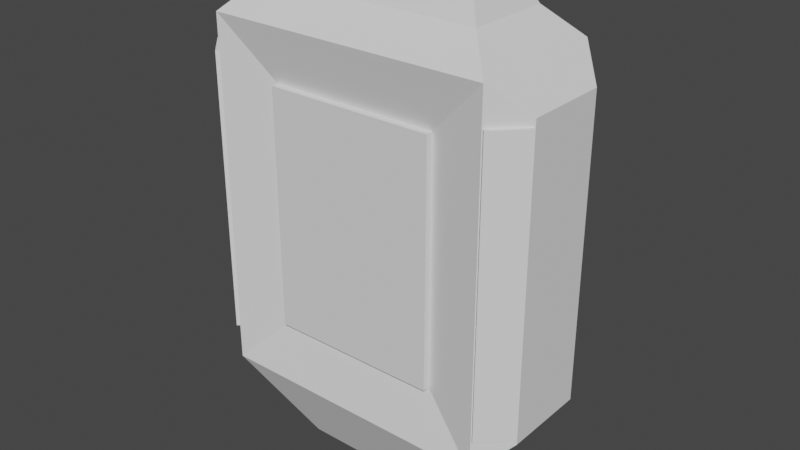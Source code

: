 # Source: hovertank_base.blend  (saved by Blender 3.2.14; exported with 4.5.12 LTS)
import bpy
from mathutils import Matrix  # noqa: F401  (used for matrix-valued properties, if any)

bpy.ops.wm.read_factory_settings(use_empty=True)
scene = bpy.context.scene
scene.name = 'Scene'

# ---- collections
col_collection = bpy.data.collections.new('Collection'); scene.collection.children.link(col_collection)

# ---- world
world_world = bpy.data.worlds.new('World'); scene.world = world_world
world_world.use_nodes = True; world_world.node_tree.nodes.clear()
_N = world_world.node_tree.nodes; _L = world_world.node_tree.links
n0 = _N.new('ShaderNodeOutputWorld'); n0.name = 'World Output'; n0.location = (300, 300)
n1 = _N.new('ShaderNodeBackground'); n1.name = 'Background'; n1.location = (10, 300)
n1.inputs[0].default_value = (0.05088, 0.05088, 0.05088, 1.0)
_L.new(n1.outputs[0], n0.inputs[0])
n0.is_active_output = True
world_world.color = (0.05088, 0.05088, 0.05088)
world_world.use_sun_shadow = False
world_world.sun_shadow_jitter_overblur = 0.0

# ---- meshes
me_cube_001 = bpy.data.meshes.new('Cube.001')
me_cube_001.from_pydata([(0.7, -0.2, 1.65), (0.7, 0.2, 1.65), (-1.2, -0.3, 1.05), (-1.2, 0.3, 1.05), (0.56, -0.21, -1.85), (0.56, 0.21, -1.85), (-1.2, -0.3, -1.05), (-1.2, 0.3, -1.05), (-0.7, 0.2, 1.65), (-0.7, -0.2, 1.65), (-0.56, -0.21, -1.85), (-0.56, 0.21, -1.85), (-0.6, -0.4, 0.85), (1.2, -0.3, 1.05), (1.2, 0.3, 1.05), (-0.6, 0.6, 1.15), (-0.6, 0.6, -0.25), (-0.6, -0.4, -0.85), (1.2, -0.3, -1.05), (1.2, 0.3, -1.05), (0.6, -0.4, 0.85), (0.6, 0.6, 1.15), (0.6, 0.6, -0.25), (0.6, -0.4, -0.85), (-1.0, -0.5, 1.25), (1.0, -0.5, 1.25), (-1.0, -0.5, -1.25), (1.0, -0.5, -1.25), (1.0, 0.5, 1.25), (-1.0, 0.5, 1.25), (-1.0, 0.5, -1.25), (1.0, 0.5, -1.25), (0.1, -0.2, 1.65), (0.1, 0.2, 1.65), (-0.1, -0.2, 1.65), (0.8, -0.3, 1.45), (0.8, 0.3, 1.45), (-0.1, 0.2, 1.65), (1.192e-07, 0.3, 1.45), (-0.8, 0.3, 1.45), (-0.8, -0.3, 1.45), (1.192e-07, -0.3, 1.45)], [], [(0, 1, 33, 32), (2, 3, 7, 6), (10, 11, 5, 4), (18, 19, 14, 13), (12, 17, 23, 20), (16, 15, 21, 22), (3, 2, 24, 29), (2, 6, 26, 24), (7, 3, 29, 30), (6, 7, 30, 26), (35, 41, 40, 24, 25), (36, 35, 25, 28), (39, 38, 36, 28, 29), (40, 39, 29, 24), (11, 10, 26, 30), (10, 4, 27, 26), (5, 11, 30, 31), (4, 5, 31, 27), (13, 14, 28, 25), (19, 18, 27, 31), (18, 13, 25, 27), (14, 19, 31, 28), (12, 20, 25, 24), (17, 12, 24, 26), (23, 17, 26, 27), (20, 23, 27, 25), (21, 15, 29, 28), (15, 16, 30, 29), (16, 22, 31, 30), (22, 21, 28, 31), (34, 37, 8, 9), (0, 32, 41, 35), (1, 0, 35, 36), (33, 1, 36, 38), (32, 33, 38, 41), (8, 37, 38, 39), (9, 8, 39, 40), (34, 9, 40, 41), (37, 34, 41, 38)])
_uv = me_cube_001.uv_layers.new(name='UVMap')
_uv.uv.foreach_set('vector', [0.45, 0.0375, 0.55, 0.0375, 0.55, 0.1125, 0.45, 0.1125, 0.425, 0.27, 0.575, 0.27, 0.575, 0.48, 0.425, 0.48, 0.425, 0.525, 0.575, 0.525, 0.575, 0.725, 0.425, 0.725, 0.425, 0.77, 0.575, 0.77, 0.575, 0.98, 0.425, 0.98, 0.165, 0.55, 0.335, 0.55, 0.335, 0.7, 0.165, 0.7, 0.665, 0.55, 0.835, 0.55, 0.835, 0.7, 0.665, 0.7, 0.575, 0.27, 0.425, 0.27, 0.375, 0.25, 0.625, 0.25, 0.425, 0.27, 0.425, 0.48, 0.375, 0.5, 0.375, 0.25, 0.575, 0.48, 0.575, 0.27, 0.625, 0.25, 0.625, 0.5, 0.425, 0.48, 0.575, 0.48, 0.625, 0.5, 0.375, 0.5, 0.425, 0.025, 0.425, 0.125, 0.425, 0.225, 0.375, 0.25, 0.375, 0.0, 0.575, 0.025, 0.425, 0.025, 0.375, 0.0, 0.625, 0.0, 0.575, 0.225, 0.575, 0.125, 0.575, 0.025, 0.625, 0.0, 0.625, 0.25, 0.425, 0.225, 0.575, 0.225, 0.625, 0.25, 0.375, 0.25, 0.575, 0.525, 0.425, 0.525, 0.375, 0.5, 0.625, 0.5, 0.425, 0.525, 0.425, 0.725, 0.375, 0.75, 0.375, 0.5, 0.575, 0.725, 0.575, 0.525, 0.625, 0.5, 0.625, 0.75, 0.425, 0.725, 0.575, 0.725, 0.625, 0.75, 0.375, 0.75, 0.425, 0.98, 0.575, 0.98, 0.625, 1.0, 0.375, 1.0, 0.575, 0.77, 0.425, 0.77, 0.375, 0.75, 0.625, 0.75, 0.425, 0.77, 0.425, 0.98, 0.375, 1.0, 0.375, 0.75, 0.575, 0.98, 0.575, 0.77, 0.625, 0.75, 0.625, 1.0, 0.165, 0.55, 0.165, 0.7, 0.125, 0.75, 0.125, 0.5, 0.335, 0.55, 0.165, 0.55, 0.125, 0.5, 0.375, 0.5, 0.335, 0.7, 0.335, 0.55, 0.375, 0.5, 0.375, 0.75, 0.165, 0.7, 0.335, 0.7, 0.375, 0.75, 0.125, 0.75, 0.835, 0.7, 0.835, 0.55, 0.875, 0.5, 0.875, 0.75, 0.835, 0.55, 0.665, 0.55, 0.625, 0.5, 0.875, 0.5, 0.665, 0.55, 0.665, 0.7, 0.625, 0.75, 0.625, 0.5, 0.665, 0.7, 0.835, 0.7, 0.875, 0.75, 0.625, 0.75, 0.45, 0.1375, 0.55, 0.1375, 0.55, 0.2125, 0.45, 0.2125, 0.45, 0.0375, 0.45, 0.1125, 0.425, 0.125, 0.425, 0.025, 0.55, 0.0375, 0.45, 0.0375, 0.425, 0.025, 0.575, 0.025, 0.55, 0.1125, 0.55, 0.0375, 0.575, 0.025, 0.575, 0.125, 0.45, 0.1125, 0.55, 0.1125, 0.575, 0.125, 0.425, 0.125, 0.55, 0.2125, 0.55, 0.1375, 0.575, 0.125, 0.575, 0.225, 0.45, 0.2125, 0.55, 0.2125, 0.575, 0.225, 0.425, 0.225, 0.45, 0.1375, 0.45, 0.2125, 0.425, 0.225, 0.425, 0.125, 0.55, 0.1375, 0.45, 0.1375, 0.425, 0.125, 0.575, 0.125])
me_cube_001.update()
me_cube = bpy.data.meshes.new('Cube')
me_cube.from_pydata([(-0.6, -0.05, 0.85), (-0.6, 0.05, 0.85), (-0.6, -0.05, -0.85), (-0.6, 0.05, -0.85), (0.6, -0.05, 0.85), (0.6, 0.05, 0.85), (0.6, -0.05, -0.85), (0.6, 0.05, -0.85)], [], [(0, 1, 3, 2), (2, 3, 7, 6), (6, 7, 5, 4), (4, 5, 1, 0), (2, 6, 4, 0), (7, 3, 1, 5)])
_uv = me_cube.uv_layers.new(name='UVMap')
_uv.uv.foreach_set('vector', [0.375, 0.0, 0.625, 0.0, 0.625, 0.25, 0.375, 0.25, 0.375, 0.25, 0.625, 0.25, 0.625, 0.5, 0.375, 0.5, 0.375, 0.5, 0.625, 0.5, 0.625, 0.75, 0.375, 0.75, 0.375, 0.75, 0.625, 0.75, 0.625, 1.0, 0.375, 1.0, 0.125, 0.5, 0.375, 0.5, 0.375, 0.75, 0.125, 0.75, 0.625, 0.5, 0.875, 0.5, 0.875, 0.75, 0.625, 0.75])
me_cube.update()
me_cube_002 = bpy.data.meshes.new('Cube.002')
me_cube_002.from_pydata([(-0.3, -0.2, 0.01), (-0.3, 0.2, 0.01), (-0.3, -0.2, -0.01), (-0.3, 0.2, -0.01), (0.3, -0.2, 0.01), (0.3, 0.2, 0.01), (0.3, -0.2, -0.01), (0.3, 0.2, -0.01)], [], [(0, 1, 3, 2), (2, 3, 7, 6), (6, 7, 5, 4), (4, 5, 1, 0), (2, 6, 4, 0), (7, 3, 1, 5)])
_uv = me_cube_002.uv_layers.new(name='UVMap')
_uv.uv.foreach_set('vector', [0.375, 0.0, 0.625, 0.0, 0.625, 0.25, 0.375, 0.25, 0.375, 0.25, 0.625, 0.25, 0.625, 0.5, 0.375, 0.5, 0.375, 0.5, 0.625, 0.5, 0.625, 0.75, 0.375, 0.75, 0.375, 0.75, 0.625, 0.75, 0.625, 1.0, 0.375, 1.0, 0.125, 0.5, 0.375, 0.5, 0.375, 0.75, 0.125, 0.75, 0.625, 0.5, 0.875, 0.5, 0.875, 0.75, 0.625, 0.75])
me_cube_002.update()
me_cube_003 = bpy.data.meshes.new('Cube.003')
me_cube_003.from_pydata([(-0.3, -0.2, 0.01), (-0.3, 0.2, 0.01), (-0.3, -0.2, -0.01), (-0.3, 0.2, -0.01), (0.3, -0.2, 0.01), (0.3, 0.2, 0.01), (0.3, -0.2, -0.01), (0.3, 0.2, -0.01)], [], [(0, 1, 3, 2), (2, 3, 7, 6), (6, 7, 5, 4), (4, 5, 1, 0), (2, 6, 4, 0), (7, 3, 1, 5)])
_uv = me_cube_003.uv_layers.new(name='UVMap')
_uv.uv.foreach_set('vector', [0.375, 0.0, 0.625, 0.0, 0.625, 0.25, 0.375, 0.25, 0.375, 0.25, 0.625, 0.25, 0.625, 0.5, 0.375, 0.5, 0.375, 0.5, 0.625, 0.5, 0.625, 0.75, 0.375, 0.75, 0.375, 0.75, 0.625, 0.75, 0.625, 1.0, 0.375, 1.0, 0.125, 0.5, 0.375, 0.5, 0.375, 0.75, 0.125, 0.75, 0.625, 0.5, 0.875, 0.5, 0.875, 0.75, 0.625, 0.75])
me_cube_003.update()
me_cube_004 = bpy.data.meshes.new('Cube.004')
me_cube_004.from_pydata([(-0.1131, 0.07778, 1.0), (-0.07778, 0.1131, 1.0), (-0.1131, 0.07778, -1.0), (-0.07778, 0.1131, -1.0), (0.07778, -0.1131, 1.0), (0.1131, -0.07778, 1.0), (0.07778, -0.1131, -1.0), (0.1131, -0.07778, -1.0)], [], [(0, 1, 3, 2), (2, 3, 7, 6), (6, 7, 5, 4), (4, 5, 1, 0), (2, 6, 4, 0), (7, 3, 1, 5)])
_uv = me_cube_004.uv_layers.new(name='UVMap')
_uv.uv.foreach_set('vector', [0.375, 0.0, 0.625, 0.0, 0.625, 0.25, 0.375, 0.25, 0.375, 0.25, 0.625, 0.25, 0.625, 0.5, 0.375, 0.5, 0.375, 0.5, 0.625, 0.5, 0.625, 0.75, 0.375, 0.75, 0.375, 0.75, 0.625, 0.75, 0.625, 1.0, 0.375, 1.0, 0.125, 0.5, 0.375, 0.5, 0.375, 0.75, 0.125, 0.75, 0.625, 0.5, 0.875, 0.5, 0.875, 0.75, 0.625, 0.75])
me_cube_004.update()
me_cube_005 = bpy.data.meshes.new('Cube.005')
me_cube_005.from_pydata([(0.07778, 0.1131, 1.0), (0.1131, 0.07778, 1.0), (0.07778, 0.1131, -1.0), (0.1131, 0.07778, -1.0), (-0.1131, -0.07778, 1.0), (-0.07778, -0.1131, 1.0), (-0.1131, -0.07778, -1.0), (-0.07778, -0.1131, -1.0)], [], [(0, 1, 3, 2), (2, 3, 7, 6), (6, 7, 5, 4), (4, 5, 1, 0), (2, 6, 4, 0), (7, 3, 1, 5)])
_uv = me_cube_005.uv_layers.new(name='UVMap')
_uv.uv.foreach_set('vector', [0.375, 0.0, 0.625, 0.0, 0.625, 0.25, 0.375, 0.25, 0.375, 0.25, 0.625, 0.25, 0.625, 0.5, 0.375, 0.5, 0.375, 0.5, 0.625, 0.5, 0.625, 0.75, 0.375, 0.75, 0.375, 0.75, 0.625, 0.75, 0.625, 1.0, 0.375, 1.0, 0.125, 0.5, 0.375, 0.5, 0.375, 0.75, 0.125, 0.75, 0.625, 0.5, 0.875, 0.5, 0.875, 0.75, 0.625, 0.75])
me_cube_005.update()

# ---- objects
ob_chassis = bpy.data.objects.new('Chassis', me_cube_001)
ob_bottomglow = bpy.data.objects.new('BottomGlow', me_cube)
ob_leftengineglow = bpy.data.objects.new('LeftEngineGlow', me_cube_002)
ob_rightengineglow = bpy.data.objects.new('RightEngineGlow', me_cube_003)
ob_leftsideglow = bpy.data.objects.new('LeftSideGlow', me_cube_004)
ob_rightsideglow = bpy.data.objects.new('RightSideGlow', me_cube_005)

# ---- transforms, parenting, visibility, modifiers, constraints
ob_chassis.location = (0.0, 0.0, 0.0)
ob_bottomglow.parent = ob_chassis
ob_bottomglow.location = (-1.49e-08, -0.4, 1.748e-08)
ob_leftengineglow.parent = ob_chassis
ob_leftengineglow.location = (-0.4, 7.212e-08, 1.65)
ob_rightengineglow.parent = ob_chassis
ob_rightengineglow.location = (0.4, 7.212e-08, 1.65)
ob_leftsideglow.parent = ob_chassis
ob_leftsideglow.location = (-1.1, -0.4, 1.748e-08)
ob_rightsideglow.parent = ob_chassis
ob_rightsideglow.location = (1.1, -0.4, 1.748e-08)

# ---- collection membership
col_collection.objects.link(ob_chassis)
col_collection.objects.link(ob_bottomglow)
col_collection.objects.link(ob_leftengineglow)
col_collection.objects.link(ob_rightengineglow)
col_collection.objects.link(ob_leftsideglow)
col_collection.objects.link(ob_rightsideglow)

# ---- scene / render settings (as saved in the file)
scene.frame_start = 1; scene.frame_end = 250; scene.frame_set(1)
scene.render.engine = 'BLENDER_EEVEE_NEXT'
scene.cycles.sampling_pattern = 'TABULATED_SOBOL'
scene.cycles.use_light_tree = False
scene.view_settings.view_transform = 'Filmic'
bpy.context.view_layer.update()

# ---- added for rendering (the .blend has no active camera and no usable light): camera, sun
cam_auto = bpy.data.cameras.new('AutoCamera')
cam_auto.lens = 50.0
cam_auto.sensor_width = 36.0
cam_auto.clip_end = 1000.0
ob_auto_camera = bpy.data.objects.new('AutoCamera', cam_auto)
scene.collection.objects.link(ob_auto_camera)
ob_auto_camera.location = (4.08002, -4.85259, 3.16901)
ob_auto_camera.rotation_euler = (1.09748, -7.21219e-08, 0.694738)
scene.camera = ob_auto_camera
light_auto_sun = bpy.data.lights.new('AutoSun', 'SUN')
light_auto_sun.energy = 3.0
light_auto_sun.angle = 0.0523599
ob_auto_sun = bpy.data.objects.new('AutoSun', light_auto_sun)
scene.collection.objects.link(ob_auto_sun)
ob_auto_sun.rotation_euler = (0.872665, 0.174533, 0.523599)
bpy.context.view_layer.update()
